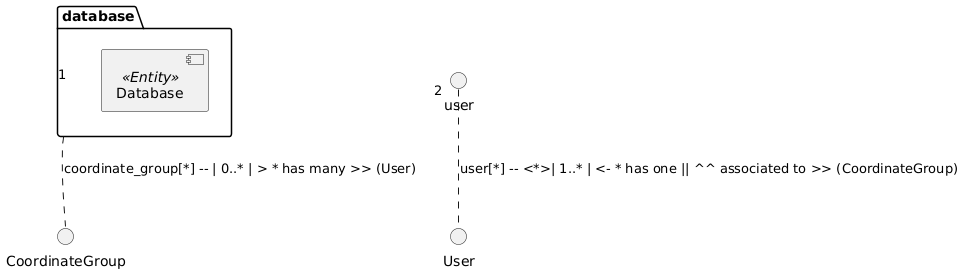

The diagram above was rendered by PlantUML. Its source (embedded in the PNG):
@startuml
package database {
    [Database] << Entity>>
}

database "1" .. CoordinateGroup : coordinate_group[*] -- | 0..* | > * has many >> (User)
user "2" .. User : user[*] -- <*>| 1..* | <- * has one || ^^ associated to >> (CoordinateGroup)
@enduml